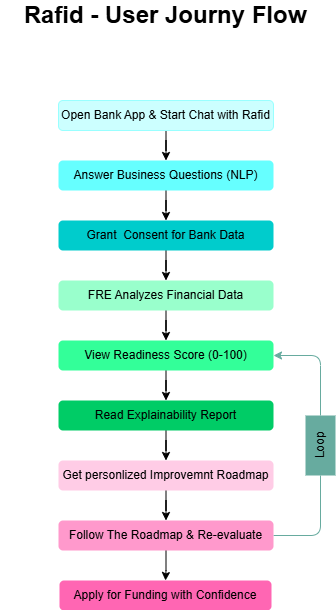

The diagram above was exported from draw.io. Its source (the exported page's mxGraphModel, read from the mxfile embedded in the PNG):
<mxGraphModel dx="576" dy="693" grid="1" gridSize="10" guides="1" tooltips="1" connect="1" arrows="1" fold="1" page="1" pageScale="1" pageWidth="850" pageHeight="1100" math="0" shadow="0">
  <root>
    <mxCell id="0" />
    <mxCell id="1" parent="0" />
    <mxCell id="AfkD7cyx8O15n1ZaUBEU-1" parent="1" style="text;html=1;whiteSpace=wrap;strokeColor=none;fillColor=none;align=center;verticalAlign=middle;rounded=0;" value="&lt;b&gt;&lt;font style=&quot;font-size: 24px;&quot;&gt;Rafid - User Journy Flow&lt;/font&gt;&lt;/b&gt;" vertex="1">
      <mxGeometry height="30" width="330" x="260" y="30" as="geometry" />
    </mxCell>
    <mxCell id="AfkD7cyx8O15n1ZaUBEU-19" edge="1" parent="1" source="AfkD7cyx8O15n1ZaUBEU-2" style="edgeStyle=orthogonalEdgeStyle;rounded=0;orthogonalLoop=1;jettySize=auto;html=1;entryX=0.5;entryY=0;entryDx=0;entryDy=0;" target="AfkD7cyx8O15n1ZaUBEU-3">
      <mxGeometry relative="1" as="geometry" />
    </mxCell>
    <mxCell id="AfkD7cyx8O15n1ZaUBEU-2" parent="1" style="rounded=1;whiteSpace=wrap;html=1;fillColor=#CCFFFF;strokeColor=#99FFFF;" value="Open Bank App &amp;amp; Start Chat with Rafid" vertex="1">
      <mxGeometry height="30" width="215" x="318" y="130" as="geometry" />
    </mxCell>
    <mxCell id="AfkD7cyx8O15n1ZaUBEU-20" edge="1" parent="1" source="AfkD7cyx8O15n1ZaUBEU-3" style="edgeStyle=orthogonalEdgeStyle;rounded=0;orthogonalLoop=1;jettySize=auto;html=1;entryX=0.5;entryY=0;entryDx=0;entryDy=0;" target="AfkD7cyx8O15n1ZaUBEU-4">
      <mxGeometry relative="1" as="geometry" />
    </mxCell>
    <mxCell id="AfkD7cyx8O15n1ZaUBEU-3" parent="1" style="rounded=1;whiteSpace=wrap;html=1;fillColor=#66FFFF;strokeColor=none;" value="Answer Business Questions (NLP)" vertex="1">
      <mxGeometry height="30" width="215" x="318" y="190" as="geometry" />
    </mxCell>
    <mxCell id="AfkD7cyx8O15n1ZaUBEU-21" edge="1" parent="1" source="AfkD7cyx8O15n1ZaUBEU-4" style="edgeStyle=orthogonalEdgeStyle;rounded=0;orthogonalLoop=1;jettySize=auto;html=1;" target="AfkD7cyx8O15n1ZaUBEU-5">
      <mxGeometry relative="1" as="geometry" />
    </mxCell>
    <mxCell id="AfkD7cyx8O15n1ZaUBEU-4" parent="1" style="rounded=1;whiteSpace=wrap;html=1;fillColor=#00CCCC;strokeColor=none;" value="Grant&amp;nbsp; Consent for Bank Data" vertex="1">
      <mxGeometry height="30" width="215" x="318" y="250" as="geometry" />
    </mxCell>
    <mxCell id="AfkD7cyx8O15n1ZaUBEU-22" edge="1" parent="1" source="AfkD7cyx8O15n1ZaUBEU-5" style="edgeStyle=orthogonalEdgeStyle;rounded=0;orthogonalLoop=1;jettySize=auto;html=1;entryX=0.5;entryY=0;entryDx=0;entryDy=0;" target="AfkD7cyx8O15n1ZaUBEU-6">
      <mxGeometry relative="1" as="geometry" />
    </mxCell>
    <mxCell id="AfkD7cyx8O15n1ZaUBEU-5" parent="1" style="rounded=1;whiteSpace=wrap;html=1;fillColor=#99FFCC;strokeColor=none;" value="FRE Analyzes Financial Data" vertex="1">
      <mxGeometry height="30" width="215" x="318" y="310" as="geometry" />
    </mxCell>
    <mxCell id="AfkD7cyx8O15n1ZaUBEU-23" edge="1" parent="1" source="AfkD7cyx8O15n1ZaUBEU-6" style="edgeStyle=orthogonalEdgeStyle;rounded=0;orthogonalLoop=1;jettySize=auto;html=1;entryX=0.5;entryY=0;entryDx=0;entryDy=0;" target="AfkD7cyx8O15n1ZaUBEU-7">
      <mxGeometry relative="1" as="geometry" />
    </mxCell>
    <mxCell id="AfkD7cyx8O15n1ZaUBEU-6" parent="1" style="rounded=1;whiteSpace=wrap;html=1;fillColor=#33FF99;strokeColor=none;" value="View Readiness Score (0-100)" vertex="1">
      <mxGeometry height="30" width="215" x="318" y="370" as="geometry" />
    </mxCell>
    <mxCell id="AfkD7cyx8O15n1ZaUBEU-24" edge="1" parent="1" source="AfkD7cyx8O15n1ZaUBEU-7" style="edgeStyle=orthogonalEdgeStyle;rounded=0;orthogonalLoop=1;jettySize=auto;html=1;entryX=0.5;entryY=0;entryDx=0;entryDy=0;" target="AfkD7cyx8O15n1ZaUBEU-8">
      <mxGeometry relative="1" as="geometry" />
    </mxCell>
    <mxCell id="AfkD7cyx8O15n1ZaUBEU-7" parent="1" style="rounded=1;whiteSpace=wrap;html=1;fillColor=#00CC66;strokeColor=none;" value="Read Explainability Report" vertex="1">
      <mxGeometry height="30" width="215" x="318" y="430" as="geometry" />
    </mxCell>
    <mxCell id="AfkD7cyx8O15n1ZaUBEU-25" edge="1" parent="1" source="AfkD7cyx8O15n1ZaUBEU-8" style="edgeStyle=orthogonalEdgeStyle;rounded=0;orthogonalLoop=1;jettySize=auto;html=1;entryX=0.5;entryY=0;entryDx=0;entryDy=0;" target="AfkD7cyx8O15n1ZaUBEU-9">
      <mxGeometry relative="1" as="geometry" />
    </mxCell>
    <mxCell id="AfkD7cyx8O15n1ZaUBEU-8" parent="1" style="rounded=1;whiteSpace=wrap;html=1;fillColor=#FFCCE6;strokeColor=none;" value="Get personlized Improvemnt Roadmap" vertex="1">
      <mxGeometry height="30" width="215" x="318" y="490" as="geometry" />
    </mxCell>
    <mxCell id="AfkD7cyx8O15n1ZaUBEU-17" edge="1" parent="1" source="AfkD7cyx8O15n1ZaUBEU-9" style="edgeStyle=orthogonalEdgeStyle;rounded=1;orthogonalLoop=1;jettySize=auto;html=1;entryX=0;entryY=0.5;entryDx=0;entryDy=0;curved=0;endArrow=none;endFill=0;strokeColor=#67AB9F;" target="AfkD7cyx8O15n1ZaUBEU-13">
      <mxGeometry relative="1" as="geometry" />
    </mxCell>
    <mxCell id="AfkD7cyx8O15n1ZaUBEU-28" edge="1" parent="1" source="AfkD7cyx8O15n1ZaUBEU-9" style="edgeStyle=orthogonalEdgeStyle;rounded=0;orthogonalLoop=1;jettySize=auto;html=1;entryX=0.5;entryY=0;entryDx=0;entryDy=0;" target="AfkD7cyx8O15n1ZaUBEU-10">
      <mxGeometry relative="1" as="geometry" />
    </mxCell>
    <mxCell id="AfkD7cyx8O15n1ZaUBEU-9" parent="1" style="rounded=1;whiteSpace=wrap;html=1;fillColor=#FF99CC;strokeColor=none;" value="Follow The Roadmap &amp;amp; Re-evaluate" vertex="1">
      <mxGeometry height="30" width="215" x="318" y="550" as="geometry" />
    </mxCell>
    <mxCell id="AfkD7cyx8O15n1ZaUBEU-10" parent="1" style="rounded=1;whiteSpace=wrap;html=1;fillColor=#FF66B3;strokeColor=none;" value="Apply for Funding with Confidence" vertex="1">
      <mxGeometry height="30" width="212" x="319" y="610" as="geometry" />
    </mxCell>
    <mxCell id="AfkD7cyx8O15n1ZaUBEU-18" edge="1" parent="1" source="AfkD7cyx8O15n1ZaUBEU-13" style="edgeStyle=orthogonalEdgeStyle;rounded=1;orthogonalLoop=1;jettySize=auto;html=1;curved=0;strokeColor=#67AB9F;entryX=1;entryY=0.5;entryDx=0;entryDy=0;" target="AfkD7cyx8O15n1ZaUBEU-6">
      <mxGeometry relative="1" as="geometry">
        <Array as="points">
          <mxPoint x="580" y="385" />
        </Array>
        <mxPoint x="550" y="390" as="targetPoint" />
      </mxGeometry>
    </mxCell>
    <mxCell id="AfkD7cyx8O15n1ZaUBEU-13" parent="1" style="text;html=1;whiteSpace=wrap;strokeColor=none;fillColor=#67AB9F;align=center;verticalAlign=middle;rounded=0;rotation=-90;" value="Loop" vertex="1">
      <mxGeometry height="30" width="60" x="550" y="460" as="geometry" />
    </mxCell>
  </root>
</mxGraphModel>